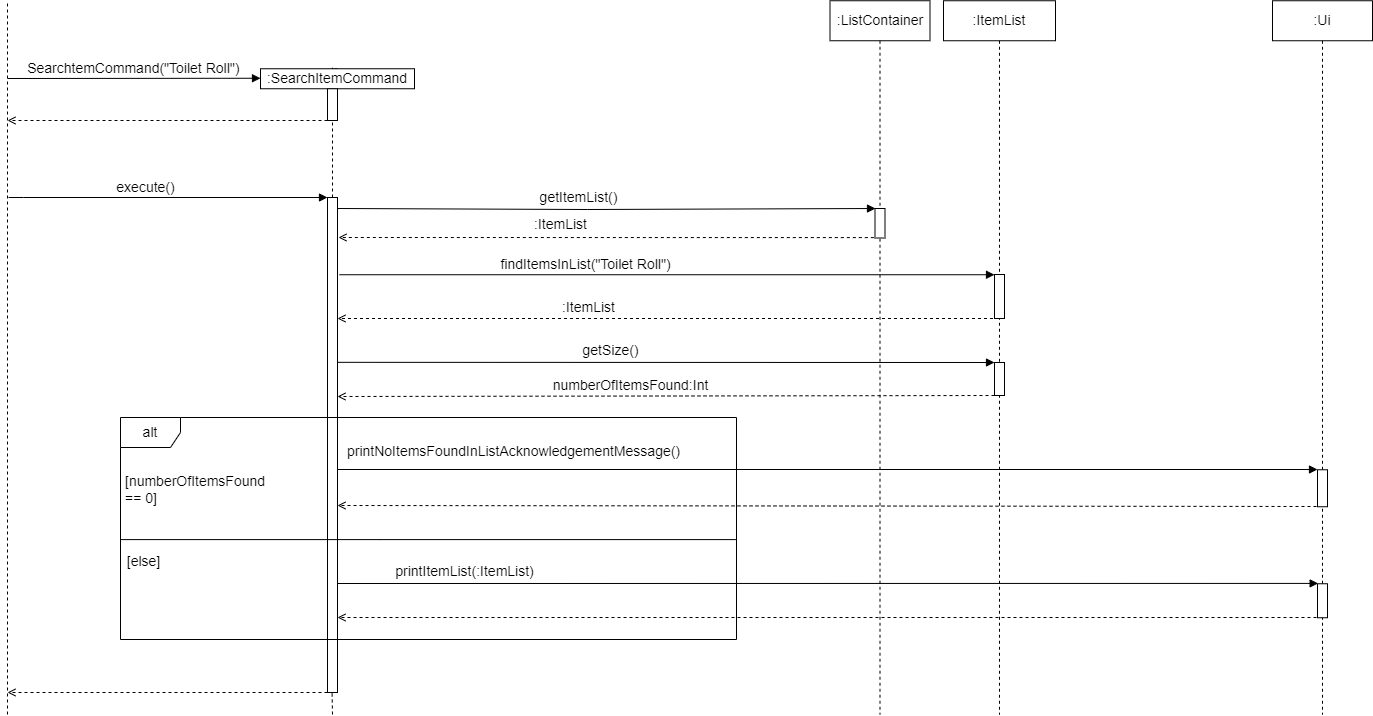

The diagram above was exported from draw.io. Its source (the exported page's mxGraphModel, read from the mxfile embedded in the PNG):
<mxGraphModel dx="813" dy="2638" grid="1" gridSize="11" guides="1" tooltips="1" connect="1" arrows="1" fold="1" page="1" pageScale="1" pageWidth="850" pageHeight="1100" math="0" shadow="0">
  <root>
    <mxCell id="0" />
    <mxCell id="1" parent="0" />
    <mxCell id="iUR56YJMqLsOilM37uHo-91" value="&lt;font style=&quot;font-size: 14px;&quot;&gt;:ItemList&lt;/font&gt;" style="shape=umlLifeline;perimeter=lifelinePerimeter;whiteSpace=wrap;html=1;container=0;collapsible=0;recursiveResize=0;outlineConnect=0;size=40;fontSize=14;" parent="1" vertex="1">
      <mxGeometry x="1057" y="-1461.75" width="112" height="713.75" as="geometry" />
    </mxCell>
    <mxCell id="iUR56YJMqLsOilM37uHo-92" value="SearchtemCommand(&quot;Toilet Roll&quot;)" style="verticalAlign=bottom;endArrow=block;entryX=0;entryY=0.5;shadow=0;strokeWidth=1;entryDx=0;entryDy=0;fontSize=14;" parent="1" edge="1">
      <mxGeometry relative="1" as="geometry">
        <mxPoint x="121" y="-1384" as="sourcePoint" />
        <mxPoint x="374" y="-1384.25" as="targetPoint" />
      </mxGeometry>
    </mxCell>
    <mxCell id="iUR56YJMqLsOilM37uHo-93" style="edgeStyle=orthogonalEdgeStyle;rounded=0;orthogonalLoop=1;jettySize=auto;html=1;exitX=0.5;exitY=0;exitDx=0;exitDy=0;dashed=1;fontSize=14;endArrow=open;endFill=0;endSize=6;" parent="1" source="iUR56YJMqLsOilM37uHo-94" edge="1">
      <mxGeometry relative="1" as="geometry">
        <mxPoint x="446" y="-1395.75" as="targetPoint" />
      </mxGeometry>
    </mxCell>
    <mxCell id="iUR56YJMqLsOilM37uHo-94" value="&lt;font style=&quot;font-size: 14px;&quot;&gt;:SearchItemCommand&lt;/font&gt;" style="rounded=0;whiteSpace=wrap;html=1;fontSize=14;" parent="1" vertex="1">
      <mxGeometry x="374" y="-1393.75" width="154" height="20" as="geometry" />
    </mxCell>
    <mxCell id="iUR56YJMqLsOilM37uHo-95" value="" style="endArrow=none;dashed=1;html=1;rounded=0;entryX=0.5;entryY=1;entryDx=0;entryDy=0;startArrow=none;fontSize=14;" parent="1" source="iUR56YJMqLsOilM37uHo-96" target="iUR56YJMqLsOilM37uHo-94" edge="1">
      <mxGeometry width="50" height="50" relative="1" as="geometry">
        <mxPoint x="370" y="-1081.75" as="sourcePoint" />
        <mxPoint x="435" y="-1191.75" as="targetPoint" />
      </mxGeometry>
    </mxCell>
    <mxCell id="iUR56YJMqLsOilM37uHo-96" value="" style="html=1;points=[];perimeter=orthogonalPerimeter;fontSize=14;" parent="1" vertex="1">
      <mxGeometry x="441" y="-1373.75" width="10" height="31.75" as="geometry" />
    </mxCell>
    <mxCell id="iUR56YJMqLsOilM37uHo-97" value="" style="endArrow=none;dashed=1;html=1;rounded=0;startArrow=none;entryX=0.6;entryY=0.999;entryDx=0;entryDy=0;entryPerimeter=0;fontSize=14;" parent="1" edge="1">
      <mxGeometry width="50" height="50" relative="1" as="geometry">
        <mxPoint x="446" y="-1265" as="sourcePoint" />
        <mxPoint x="446" y="-1342.03175" as="targetPoint" />
      </mxGeometry>
    </mxCell>
    <mxCell id="iUR56YJMqLsOilM37uHo-105" value="" style="endArrow=none;dashed=1;html=1;rounded=0;fontSize=14;" parent="1" edge="1">
      <mxGeometry width="50" height="50" relative="1" as="geometry">
        <mxPoint x="121" y="-748" as="sourcePoint" />
        <mxPoint x="121" y="-1461.75" as="targetPoint" />
      </mxGeometry>
    </mxCell>
    <mxCell id="iUR56YJMqLsOilM37uHo-106" value="" style="endArrow=block;html=1;rounded=0;endFill=1;fontSize=14;" parent="1" edge="1">
      <mxGeometry width="50" height="50" relative="1" as="geometry">
        <mxPoint x="122" y="-1265" as="sourcePoint" />
        <mxPoint x="441" y="-1265" as="targetPoint" />
        <Array as="points">
          <mxPoint x="137" y="-1265" />
        </Array>
      </mxGeometry>
    </mxCell>
    <mxCell id="iUR56YJMqLsOilM37uHo-107" value="&lt;font style=&quot;font-size: 14px;&quot;&gt;execute()&lt;/font&gt;" style="edgeLabel;html=1;align=center;verticalAlign=middle;resizable=0;points=[];fontSize=14;" parent="iUR56YJMqLsOilM37uHo-106" connectable="0" vertex="1">
      <mxGeometry x="0.2444" y="-4" relative="1" as="geometry">
        <mxPoint x="-62" y="-14" as="offset" />
      </mxGeometry>
    </mxCell>
    <mxCell id="iUR56YJMqLsOilM37uHo-118" value="" style="endArrow=open;html=1;rounded=0;dashed=1;endFill=0;fontSize=14;" parent="1" edge="1">
      <mxGeometry width="50" height="50" relative="1" as="geometry">
        <mxPoint x="441" y="-1342" as="sourcePoint" />
        <mxPoint x="121" y="-1342" as="targetPoint" />
      </mxGeometry>
    </mxCell>
    <mxCell id="iUR56YJMqLsOilM37uHo-119" value="" style="html=1;points=[];perimeter=orthogonalPerimeter;fontSize=14;" parent="1" vertex="1">
      <mxGeometry x="441" y="-1265" width="10" height="495" as="geometry" />
    </mxCell>
    <mxCell id="iUR56YJMqLsOilM37uHo-131" value=":Ui" style="shape=umlLifeline;perimeter=lifelinePerimeter;whiteSpace=wrap;html=1;container=1;collapsible=0;recursiveResize=0;outlineConnect=0;fontSize=14;" parent="1" vertex="1">
      <mxGeometry x="1386" y="-1461.75" width="100" height="713.75" as="geometry" />
    </mxCell>
    <mxCell id="iUR56YJMqLsOilM37uHo-183" value="" style="html=1;points=[];perimeter=orthogonalPerimeter;fontSize=14;" parent="iUR56YJMqLsOilM37uHo-131" vertex="1">
      <mxGeometry x="45" y="469" width="10" height="37" as="geometry" />
    </mxCell>
    <mxCell id="iUR56YJMqLsOilM37uHo-186" value="" style="html=1;points=[];perimeter=orthogonalPerimeter;fontSize=14;" parent="iUR56YJMqLsOilM37uHo-131" vertex="1">
      <mxGeometry x="45" y="583" width="10" height="34" as="geometry" />
    </mxCell>
    <mxCell id="iUR56YJMqLsOilM37uHo-135" value=":ListContainer" style="shape=umlLifeline;perimeter=lifelinePerimeter;whiteSpace=wrap;html=1;container=1;collapsible=0;recursiveResize=0;outlineConnect=0;fontSize=14;" parent="1" vertex="1">
      <mxGeometry x="943.5" y="-1461.75" width="100" height="713.75" as="geometry" />
    </mxCell>
    <mxCell id="iUR56YJMqLsOilM37uHo-136" value="" style="html=1;points=[];perimeter=orthogonalPerimeter;fontSize=14;" parent="iUR56YJMqLsOilM37uHo-135" vertex="1">
      <mxGeometry x="45" y="207.75" width="10" height="29.5" as="geometry" />
    </mxCell>
    <mxCell id="iUR56YJMqLsOilM37uHo-138" value="" style="endArrow=block;html=1;rounded=0;fontSize=14;endFill=1;" parent="1" edge="1">
      <mxGeometry width="50" height="50" relative="1" as="geometry">
        <mxPoint x="451" y="-1254" as="sourcePoint" />
        <mxPoint x="989" y="-1254" as="targetPoint" />
        <Array as="points">
          <mxPoint x="701" y="-1253" />
        </Array>
      </mxGeometry>
    </mxCell>
    <mxCell id="iUR56YJMqLsOilM37uHo-139" value="getItemList()" style="edgeLabel;html=1;align=center;verticalAlign=middle;resizable=0;points=[];fontSize=14;" parent="iUR56YJMqLsOilM37uHo-138" connectable="0" vertex="1">
      <mxGeometry x="-0.2865" y="1" relative="1" as="geometry">
        <mxPoint x="49" y="-11" as="offset" />
      </mxGeometry>
    </mxCell>
    <mxCell id="iUR56YJMqLsOilM37uHo-140" value="" style="endArrow=open;html=1;rounded=0;fontSize=14;dashed=1;endFill=0;exitX=-0.117;exitY=0.986;exitDx=0;exitDy=0;exitPerimeter=0;" parent="1" edge="1" source="iUR56YJMqLsOilM37uHo-136">
      <mxGeometry width="50" height="50" relative="1" as="geometry">
        <mxPoint x="990" y="-1224" as="sourcePoint" />
        <mxPoint x="452" y="-1225" as="targetPoint" />
      </mxGeometry>
    </mxCell>
    <mxCell id="iUR56YJMqLsOilM37uHo-141" value=":ItemList" style="edgeLabel;html=1;align=center;verticalAlign=middle;resizable=0;points=[];fontSize=14;" parent="iUR56YJMqLsOilM37uHo-140" connectable="0" vertex="1">
      <mxGeometry x="-0.1606" relative="1" as="geometry">
        <mxPoint x="-89" y="-13" as="offset" />
      </mxGeometry>
    </mxCell>
    <mxCell id="iUR56YJMqLsOilM37uHo-165" value="" style="endArrow=block;html=1;rounded=0;fontSize=14;endSize=6;jumpSize=3;exitX=1.2;exitY=0.28;exitDx=0;exitDy=0;exitPerimeter=0;endFill=1;" parent="1" target="iUR56YJMqLsOilM37uHo-166" edge="1">
      <mxGeometry width="50" height="50" relative="1" as="geometry">
        <mxPoint x="453" y="-1187.76" as="sourcePoint" />
        <mxPoint x="1180" y="-1187.76" as="targetPoint" />
      </mxGeometry>
    </mxCell>
    <mxCell id="iUR56YJMqLsOilM37uHo-167" value="findItemsInList(&quot;Toilet Roll&quot;)" style="edgeLabel;html=1;align=center;verticalAlign=middle;resizable=0;points=[];fontSize=14;" parent="iUR56YJMqLsOilM37uHo-165" connectable="0" vertex="1">
      <mxGeometry x="-0.2682" y="-1" relative="1" as="geometry">
        <mxPoint x="6" y="-12" as="offset" />
      </mxGeometry>
    </mxCell>
    <mxCell id="iUR56YJMqLsOilM37uHo-166" value="" style="html=1;points=[];perimeter=orthogonalPerimeter;fontSize=14;" parent="1" vertex="1">
      <mxGeometry x="1108" y="-1188" width="10" height="44" as="geometry" />
    </mxCell>
    <mxCell id="iUR56YJMqLsOilM37uHo-168" value="" style="endArrow=open;html=1;rounded=0;fontSize=14;endSize=6;jumpSize=3;dashed=1;endFill=0;strokeColor=#000000;" parent="1" source="iUR56YJMqLsOilM37uHo-91" edge="1">
      <mxGeometry width="50" height="50" relative="1" as="geometry">
        <mxPoint x="726" y="-1083" as="sourcePoint" />
        <mxPoint x="451" y="-1144" as="targetPoint" />
        <Array as="points">
          <mxPoint x="891" y="-1144" />
        </Array>
      </mxGeometry>
    </mxCell>
    <mxCell id="iUR56YJMqLsOilM37uHo-169" value=":ItemList" style="edgeLabel;html=1;align=center;verticalAlign=middle;resizable=0;points=[];fontSize=14;" parent="iUR56YJMqLsOilM37uHo-168" connectable="0" vertex="1">
      <mxGeometry x="0.3614" y="-2" relative="1" as="geometry">
        <mxPoint x="39" y="-9" as="offset" />
      </mxGeometry>
    </mxCell>
    <mxCell id="iUR56YJMqLsOilM37uHo-170" value="" style="endArrow=block;html=1;rounded=0;fontSize=14;endSize=6;strokeColor=#000000;jumpSize=3;exitX=1;exitY=0.333;exitDx=0;exitDy=0;exitPerimeter=0;endFill=1;" parent="1" source="iUR56YJMqLsOilM37uHo-119" edge="1">
      <mxGeometry width="50" height="50" relative="1" as="geometry">
        <mxPoint x="514" y="-1100" as="sourcePoint" />
        <mxPoint x="1108" y="-1100" as="targetPoint" />
      </mxGeometry>
    </mxCell>
    <mxCell id="iUR56YJMqLsOilM37uHo-173" value="getSize()" style="edgeLabel;html=1;align=center;verticalAlign=middle;resizable=0;points=[];fontSize=14;" parent="iUR56YJMqLsOilM37uHo-170" connectable="0" vertex="1">
      <mxGeometry x="-0.1677" y="1" relative="1" as="geometry">
        <mxPoint y="-11" as="offset" />
      </mxGeometry>
    </mxCell>
    <mxCell id="iUR56YJMqLsOilM37uHo-172" value="" style="endArrow=open;html=1;rounded=0;fontSize=14;endSize=6;strokeColor=#000000;jumpSize=3;dashed=1;startArrow=none;endFill=0;" parent="1" edge="1" source="HjFRAn39d1NzGA9ZMsiZ-2">
      <mxGeometry width="50" height="50" relative="1" as="geometry">
        <mxPoint x="1111" y="-1067" as="sourcePoint" />
        <mxPoint x="451" y="-1066" as="targetPoint" />
      </mxGeometry>
    </mxCell>
    <mxCell id="iUR56YJMqLsOilM37uHo-174" value="numberOfItemsFound:Int" style="edgeLabel;html=1;align=center;verticalAlign=middle;resizable=0;points=[];fontSize=14;" parent="iUR56YJMqLsOilM37uHo-172" connectable="0" vertex="1">
      <mxGeometry x="0.1537" relative="1" as="geometry">
        <mxPoint x="15" y="-11" as="offset" />
      </mxGeometry>
    </mxCell>
    <mxCell id="iUR56YJMqLsOilM37uHo-178" value="" style="group;fontSize=14;" parent="1" connectable="0" vertex="1">
      <mxGeometry x="234" y="-1045" width="616" height="222" as="geometry" />
    </mxCell>
    <mxCell id="iUR56YJMqLsOilM37uHo-175" value="alt" style="shape=umlFrame;whiteSpace=wrap;html=1;fontSize=14;" parent="iUR56YJMqLsOilM37uHo-178" vertex="1">
      <mxGeometry width="616" height="222.00000000000003" as="geometry" />
    </mxCell>
    <mxCell id="iUR56YJMqLsOilM37uHo-177" value="" style="endArrow=none;html=1;rounded=0;fontSize=14;endSize=6;strokeColor=#000000;jumpSize=3;" parent="iUR56YJMqLsOilM37uHo-178" edge="1">
      <mxGeometry width="50" height="50" relative="1" as="geometry">
        <mxPoint y="122.10000000000001" as="sourcePoint" />
        <mxPoint x="615.3411764705883" y="122.10000000000001" as="targetPoint" />
        <Array as="points">
          <mxPoint x="259.5764705882353" y="122.10000000000001" />
        </Array>
      </mxGeometry>
    </mxCell>
    <mxCell id="iUR56YJMqLsOilM37uHo-179" value="&lt;span style=&quot;color: rgb(0, 0, 0); font-family: helvetica; font-size: 14px; font-style: normal; font-weight: 400; letter-spacing: normal; text-align: center; text-indent: 0px; text-transform: none; word-spacing: 0px; background-color: rgb(255, 255, 255); display: inline; float: none;&quot;&gt;[numberOfItemsFound == 0]&lt;/span&gt;" style="text;whiteSpace=wrap;html=1;fontSize=14;" parent="iUR56YJMqLsOilM37uHo-178" vertex="1">
      <mxGeometry x="2.777903043968433" y="48.84" width="114.58850056369786" height="36.63" as="geometry" />
    </mxCell>
    <mxCell id="iUR56YJMqLsOilM37uHo-185" value="[else]" style="text;html=1;align=center;verticalAlign=middle;resizable=0;points=[];autosize=1;strokeColor=none;fillColor=none;fontSize=14;" parent="iUR56YJMqLsOilM37uHo-178" vertex="1">
      <mxGeometry x="-4.220000000000001" y="133.31" width="55" height="22" as="geometry" />
    </mxCell>
    <mxCell id="iUR56YJMqLsOilM37uHo-182" value="" style="endArrow=block;html=1;rounded=0;fontSize=14;endSize=6;strokeColor=#000000;jumpSize=3;endFill=1;" parent="1" edge="1">
      <mxGeometry width="50" height="50" relative="1" as="geometry">
        <mxPoint x="451" y="-993" as="sourcePoint" />
        <mxPoint x="1431" y="-993" as="targetPoint" />
      </mxGeometry>
    </mxCell>
    <mxCell id="iUR56YJMqLsOilM37uHo-189" value="printNoItemsFoundInListAcknowledgementMessage()" style="edgeLabel;html=1;align=center;verticalAlign=middle;resizable=0;points=[];fontSize=14;" parent="iUR56YJMqLsOilM37uHo-182" connectable="0" vertex="1">
      <mxGeometry x="-0.1597" y="3" relative="1" as="geometry">
        <mxPoint x="-236" y="-15" as="offset" />
      </mxGeometry>
    </mxCell>
    <mxCell id="iUR56YJMqLsOilM37uHo-184" value="" style="endArrow=open;html=1;rounded=0;fontSize=14;endSize=6;strokeColor=#000000;jumpSize=3;dashed=1;endFill=0;" parent="1" edge="1">
      <mxGeometry width="50" height="50" relative="1" as="geometry">
        <mxPoint x="1430" y="-956" as="sourcePoint" />
        <mxPoint x="451" y="-957" as="targetPoint" />
      </mxGeometry>
    </mxCell>
    <mxCell id="iUR56YJMqLsOilM37uHo-187" value="" style="endArrow=block;html=1;rounded=0;fontSize=14;endSize=6;strokeColor=#000000;jumpSize=3;entryX=0.065;entryY=-0.01;entryDx=0;entryDy=0;entryPerimeter=0;endFill=1;" parent="1" target="iUR56YJMqLsOilM37uHo-186" edge="1">
      <mxGeometry width="50" height="50" relative="1" as="geometry">
        <mxPoint x="451" y="-879" as="sourcePoint" />
        <mxPoint x="1504" y="-879" as="targetPoint" />
      </mxGeometry>
    </mxCell>
    <mxCell id="iUR56YJMqLsOilM37uHo-190" value="printItemList(:ItemList)" style="edgeLabel;html=1;align=center;verticalAlign=middle;resizable=0;points=[];fontSize=14;" parent="iUR56YJMqLsOilM37uHo-187" connectable="0" vertex="1">
      <mxGeometry x="-0.6997" y="4" relative="1" as="geometry">
        <mxPoint x="-21" y="-8" as="offset" />
      </mxGeometry>
    </mxCell>
    <mxCell id="iUR56YJMqLsOilM37uHo-188" value="" style="endArrow=open;html=1;rounded=0;fontSize=14;endSize=6;strokeColor=#000000;jumpSize=3;entryX=1.071;entryY=0.919;entryDx=0;entryDy=0;entryPerimeter=0;dashed=1;endFill=0;" parent="1" edge="1">
      <mxGeometry width="50" height="50" relative="1" as="geometry">
        <mxPoint x="1430" y="-845" as="sourcePoint" />
        <mxPoint x="451.00000000000006" y="-844.9980000000003" as="targetPoint" />
      </mxGeometry>
    </mxCell>
    <mxCell id="iUR56YJMqLsOilM37uHo-191" value="" style="endArrow=none;dashed=1;html=1;rounded=0;fontSize=14;endSize=6;strokeColor=#000000;jumpSize=3;exitX=0.461;exitY=1.002;exitDx=0;exitDy=0;exitPerimeter=0;" parent="1" source="iUR56YJMqLsOilM37uHo-119" edge="1">
      <mxGeometry width="50" height="50" relative="1" as="geometry">
        <mxPoint x="594" y="-841" as="sourcePoint" />
        <mxPoint x="446" y="-748" as="targetPoint" />
      </mxGeometry>
    </mxCell>
    <mxCell id="iUR56YJMqLsOilM37uHo-192" value="" style="endArrow=open;html=1;rounded=0;dashed=1;fontSize=14;endSize=6;strokeColor=#000000;jumpSize=3;endFill=0;" parent="1" source="iUR56YJMqLsOilM37uHo-119" edge="1">
      <mxGeometry width="50" height="50" relative="1" as="geometry">
        <mxPoint x="682" y="-885" as="sourcePoint" />
        <mxPoint x="121" y="-770" as="targetPoint" />
      </mxGeometry>
    </mxCell>
    <mxCell id="HjFRAn39d1NzGA9ZMsiZ-2" value="" style="html=1;points=[];perimeter=orthogonalPerimeter;" vertex="1" parent="1">
      <mxGeometry x="1108" y="-1100" width="10" height="33" as="geometry" />
    </mxCell>
    <mxCell id="HjFRAn39d1NzGA9ZMsiZ-3" value="" style="endArrow=none;html=1;rounded=0;fontSize=14;endSize=6;strokeColor=#000000;jumpSize=3;dashed=1;" edge="1" parent="1" target="HjFRAn39d1NzGA9ZMsiZ-2">
      <mxGeometry width="50" height="50" relative="1" as="geometry">
        <mxPoint x="1111" y="-1067" as="sourcePoint" />
        <mxPoint x="451" y="-1066" as="targetPoint" />
      </mxGeometry>
    </mxCell>
  </root>
</mxGraphModel>